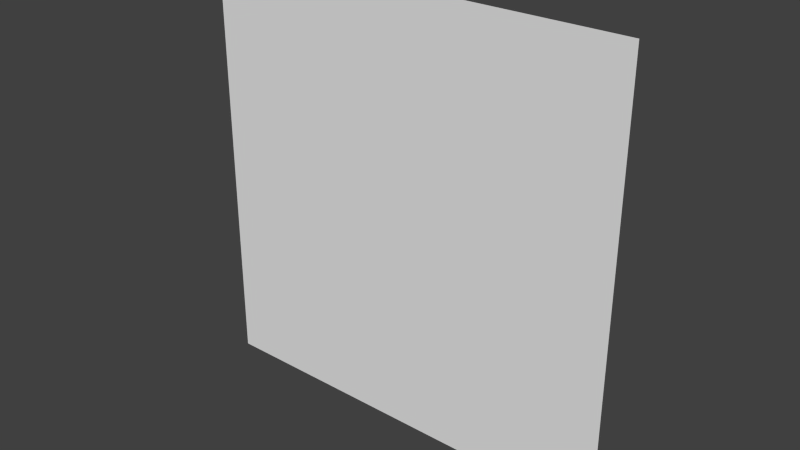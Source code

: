 # Source: MockUp_Plane.blend  (saved by Blender 2.63.0; exported with 4.5.12 LTS)
import bpy
from mathutils import Matrix  # noqa: F401  (used for matrix-valued properties, if any)

bpy.ops.wm.read_factory_settings(use_empty=True)
scene = bpy.context.scene
scene.name = 'Scene'

# ---- collections
col_collection_1 = bpy.data.collections.new('Collection 1'); scene.collection.children.link(col_collection_1)

# ---- world
world_world = bpy.data.worlds.new('World'); scene.world = world_world
world_world.color = (0.05088, 0.05088, 0.05088)
world_world.use_sun_shadow = False
world_world.sun_shadow_jitter_overblur = 0.0
world_world.cycles.sampling_method = 'MANUAL'
world_world.cycles.sample_map_resolution = 256

# ---- meshes
me_grid_002 = bpy.data.meshes.new('Grid.002')
me_grid_002.from_pydata([(5.0, 0.0, 5.0), (3.0, 0.0, 5.0), (1.0, 0.0, 5.0), (-1.0, 0.0, 5.0), (-3.0, 0.0, 5.0), (-5.0, 0.0, 5.0), (5.0, 0.0, 3.0), (3.0, 0.0, 3.0), (1.0, 0.0, 3.0), (-1.0, 0.0, 3.0), (-3.0, 0.0, 3.0), (-5.0, 0.0, 3.0), (5.0, 0.0, 1.0), (3.0, 0.0, 1.0), (1.0, 0.0, 1.0), (-1.0, 0.0, 1.0), (-3.0, 0.0, 1.0), (-5.0, 0.0, 1.0), (5.0, 0.0, -1.0), (3.0, 0.0, -1.0), (1.0, 0.0, -1.0), (-1.0, 0.0, -1.0), (-3.0, 0.0, -1.0), (-5.0, 0.0, -1.0), (5.0, 0.0, -3.0), (3.0, 0.0, -3.0), (1.0, 0.0, -3.0), (-1.0, 0.0, -3.0), (-3.0, 0.0, -3.0), (-5.0, 0.0, -3.0), (5.0, 0.0, -5.0), (3.0, 0.0, -5.0), (1.0, 0.0, -5.0), (-1.0, 0.0, -5.0), (-3.0, 0.0, -5.0), (-5.0, 0.0, -5.0)], [], [(6, 7, 1, 0), (10, 11, 5, 4), (7, 8, 2, 1), (8, 9, 3, 2), (9, 10, 4, 3), (15, 16, 10, 9), (12, 13, 7, 6), (16, 17, 11, 10), (13, 14, 8, 7), (14, 15, 9, 8), (21, 22, 16, 15), (18, 19, 13, 12), (22, 23, 17, 16), (19, 20, 14, 13), (20, 21, 15, 14), (27, 28, 22, 21), (24, 25, 19, 18), (28, 29, 23, 22), (25, 26, 20, 19), (26, 27, 21, 20), (33, 34, 28, 27), (30, 31, 25, 24), (34, 35, 29, 28), (31, 32, 26, 25), (32, 33, 27, 26)])
_uv = me_grid_002.uv_layers.new(name='UV coord')
_uv.uv.foreach_set('vector', [1.0, 1.0, 1.192e-07, 1.0, 0.0, 0.0, 1.0, 0.0, 1.0, 1.0, 0.0, 1.0, 0.0, 0.0, 1.0, 0.0, 0.0, 0.0, 1.0, 0.0, 1.0, 1.0, 0.0, 1.0, 1.0, 1.0, 5.96e-08, 1.0, 0.0, 0.0, 1.0, 0.0, 1.0, 1.0, 0.0, 1.0, 0.0, 0.0, 1.0, 0.0, 1.0, 1.0, 0.0, 1.0, 0.0, 0.0, 1.0, 0.0, 1.0, 1.0, 1.192e-07, 1.0, 0.0, 0.0, 1.0, 0.0, 1.0, 1.0, 0.0, 1.0, 0.0, 0.0, 1.0, 0.0, 0.0, 0.0, 1.0, 0.0, 1.0, 1.0, 0.0, 1.0, 1.0, 1.0, 5.96e-08, 1.0, 0.0, 0.0, 1.0, 0.0, 1.0, 1.0, 0.0, 1.0, 0.0, 0.0, 1.0, 0.0, 1.0, 1.0, 1.192e-07, 1.0, 0.0, 0.0, 1.0, 0.0, 1.0, 1.0, 0.0, 1.0, 0.0, 0.0, 1.0, 0.0, 2.98e-08, 0.0, 1.0, 0.0, 1.0, 1.0, 0.0, 1.0, 1.0, 1.0, 5.96e-08, 1.0, 0.0, 0.0, 1.0, 0.0, 1.0, 1.0, 0.0, 1.0, 0.0, 0.0, 1.0, 0.0, 1.0, 1.0, 1.192e-07, 1.0, 0.0, 0.0, 1.0, 0.0, 1.0, 1.0, 0.0, 1.0, 0.0, 0.0, 1.0, 0.0, 1.192e-07, 0.0, 1.0, 0.0, 1.0, 1.0, 0.0, 1.0, 1.0, 1.0, 5.96e-08, 1.0, 0.0, 0.0, 1.0, 0.0, 1.0, 1.0, 0.0, 1.0, 0.0, 0.0, 1.0, 0.0, 1.0, 1.0, 1.192e-07, 1.0, 0.0, 0.0, 1.0, 0.0, 1.0, 1.0, 0.0, 1.0, 0.0, 0.0, 1.0, 0.0, 1.192e-07, 0.0, 1.0, 0.0, 1.0, 1.0, 0.0, 1.0, 1.0, 1.0, 5.96e-08, 1.0, 0.0, 0.0, 1.0, 0.0])
me_grid_002.use_remesh_preserve_volume = False
me_grid_002.use_remesh_preserve_attributes = False
me_grid_002.use_mirror_vertex_groups = False
me_grid_002.update()

# ---- objects
ob_grid = bpy.data.objects.new('Grid', me_grid_002)

# ---- transforms, parenting, visibility, modifiers, constraints
ob_grid.location = (0.0, 0.0, 0.0)
ob_grid.lineart.crease_threshold = 0.0

# ---- collection membership
col_collection_1.objects.link(ob_grid)

# ---- scene / render settings (as saved in the file)
scene.frame_start = 1; scene.frame_end = 250; scene.frame_set(1)
scene.render.engine = 'BLENDER_EEVEE_NEXT'
scene.render.image_settings.color_mode = 'RGB'
scene.render.image_settings.compression = 90
scene.render.resolution_percentage = 50
scene.render.dither_intensity = 0.0
scene.render.bake_margin = 2
scene.render.bake_bias = 0.0
scene.cycles.use_denoising = False
scene.cycles.samples = 10
scene.cycles.sampling_pattern = 'TABULATED_SOBOL'
scene.cycles.light_sampling_threshold = 0.0
scene.cycles.use_adaptive_sampling = False
scene.cycles.use_light_tree = False
scene.cycles.blur_glossy = 0.0
scene.cycles.volume_bounces = 1
scene.cycles.pixel_filter_type = 'GAUSSIAN'
scene.cycles.sample_clamp_indirect = 0.0
scene.view_settings.view_transform = 'Standard'
bpy.context.view_layer.update()

# ---- added for rendering (the .blend has no active camera and no usable light): camera, sun
cam_auto = bpy.data.cameras.new('AutoCamera')
cam_auto.lens = 50.0
cam_auto.sensor_width = 36.0
cam_auto.clip_end = 1000.0
ob_auto_camera = bpy.data.objects.new('AutoCamera', cam_auto)
scene.collection.objects.link(ob_auto_camera)
ob_auto_camera.location = (13.0847, -15.7016, 10.4677)
ob_auto_camera.rotation_euler = (1.09748, -7.21219e-08, 0.694738)
scene.camera = ob_auto_camera
light_auto_sun = bpy.data.lights.new('AutoSun', 'SUN')
light_auto_sun.energy = 3.0
light_auto_sun.angle = 0.0523599
ob_auto_sun = bpy.data.objects.new('AutoSun', light_auto_sun)
scene.collection.objects.link(ob_auto_sun)
ob_auto_sun.rotation_euler = (0.872665, 0.174533, 0.523599)
bpy.context.view_layer.update()
